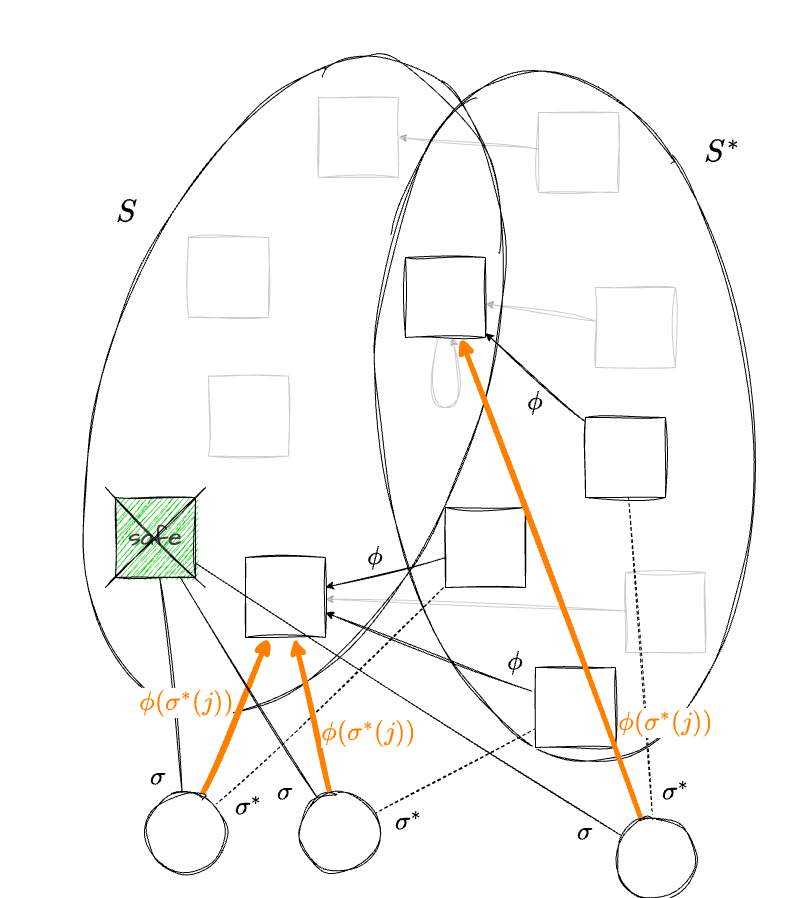

The diagram above was exported from draw.io. Its source (the exported page's mxGraphModel, read from the mxfile embedded in the PNG):
<mxGraphModel dx="537" dy="1493" grid="1" gridSize="10" guides="1" tooltips="1" connect="1" arrows="1" fold="1" page="1" pageScale="1" pageWidth="1169" pageHeight="827" math="1" shadow="0">
  <root>
    <mxCell id="0" />
    <mxCell id="1" parent="0" />
    <mxCell id="2" value="" style="ellipse;whiteSpace=wrap;html=1;hachureGap=4;fontFamily=Architects Daughter;fontSource=https%3A%2F%2Ffonts.googleapis.com%2Fcss%3Ffamily%3DArchitects%2BDaughter;fontSize=11;fontColor=default;labelBackgroundColor=default;fillColor=none;sketch=1;curveFitting=1;jiggle=2;rotation=-6;flipH=0;flipV=0;" parent="1" vertex="1">
      <mxGeometry x="503.34" y="-138.41" width="373.32" height="694.11" as="geometry" />
    </mxCell>
    <mxCell id="37" style="edgeStyle=none;html=1;sketch=1;curveFitting=1;jiggle=2;opacity=20;" parent="1" source="36" target="23" edge="1">
      <mxGeometry relative="1" as="geometry" />
    </mxCell>
    <mxCell id="JVurAkVishh6KkXWwimk-7" value="" style="ellipse;whiteSpace=wrap;html=1;hachureGap=4;fontFamily=Architects Daughter;fontSource=https%3A%2F%2Ffonts.googleapis.com%2Fcss%3Ffamily%3DArchitects%2BDaughter;fontSize=11;fontColor=default;labelBackgroundColor=default;fillColor=none;sketch=1;curveFitting=1;jiggle=2;rotation=20;" parent="1" vertex="1">
      <mxGeometry x="231.37" y="-163.49" width="372.71" height="685.38" as="geometry" />
    </mxCell>
    <mxCell id="JVurAkVishh6KkXWwimk-11" value="&lt;font style=&quot;font-size: 30px;&quot;&gt;\(S^*\)&lt;/font&gt;" style="text;html=1;whiteSpace=wrap;strokeColor=none;fillColor=none;align=center;verticalAlign=middle;rounded=0;fontFamily=Architects Daughter;fontSource=https%3A%2F%2Ffonts.googleapis.com%2Fcss%3Ffamily%3DArchitects%2BDaughter;fontSize=11;fontColor=default;labelBackgroundColor=default;" parent="1" vertex="1">
      <mxGeometry x="816.6600000000001" y="-70" width="60" height="30" as="geometry" />
    </mxCell>
    <mxCell id="10" style="edgeStyle=none;html=1;sketch=1;curveFitting=1;jiggle=2;opacity=20;" parent="1" source="JVurAkVishh6KkXWwimk-3" target="15" edge="1">
      <mxGeometry relative="1" as="geometry" />
    </mxCell>
    <mxCell id="JVurAkVishh6KkXWwimk-3" value="" style="whiteSpace=wrap;html=1;aspect=fixed;sketch=1;hachureGap=4;jiggle=2;curveFitting=1;fontFamily=Architects Daughter;fontSource=https%3A%2F%2Ffonts.googleapis.com%2Fcss%3Ffamily%3DArchitects%2BDaughter;opacity=20;" parent="1" vertex="1">
      <mxGeometry x="720" y="80" width="80" height="80" as="geometry" />
    </mxCell>
    <mxCell id="JVurAkVishh6KkXWwimk-12" style="edgeStyle=none;shape=connector;rounded=0;sketch=1;hachureGap=4;jiggle=2;curveFitting=1;orthogonalLoop=1;jettySize=auto;html=1;strokeColor=default;align=center;verticalAlign=middle;fontFamily=Architects Daughter;fontSource=https%3A%2F%2Ffonts.googleapis.com%2Fcss%3Ffamily%3DArchitects%2BDaughter;fontSize=11;fontColor=default;labelBackgroundColor=default;endArrow=classic;" parent="1" source="JVurAkVishh6KkXWwimk-4" target="23" edge="1">
      <mxGeometry relative="1" as="geometry">
        <mxPoint x="430" y="470" as="targetPoint" />
      </mxGeometry>
    </mxCell>
    <mxCell id="JVurAkVishh6KkXWwimk-4" value="" style="whiteSpace=wrap;html=1;aspect=fixed;sketch=1;hachureGap=4;jiggle=2;curveFitting=1;fontFamily=Architects Daughter;fontSource=https%3A%2F%2Ffonts.googleapis.com%2Fcss%3Ffamily%3DArchitects%2BDaughter;" parent="1" vertex="1">
      <mxGeometry x="660" y="460" width="80" height="80" as="geometry" />
    </mxCell>
    <mxCell id="JVurAkVishh6KkXWwimk-8" value="&lt;font style=&quot;font-size: 30px;&quot;&gt;\(S\)&lt;/font&gt;" style="text;html=1;whiteSpace=wrap;strokeColor=none;fillColor=none;align=center;verticalAlign=middle;rounded=0;fontFamily=Architects Daughter;fontSource=https%3A%2F%2Ffonts.googleapis.com%2Fcss%3Ffamily%3DArchitects%2BDaughter;fontSize=11;fontColor=default;labelBackgroundColor=default;" parent="1" vertex="1">
      <mxGeometry x="220.65" y="-10" width="60" height="30" as="geometry" />
    </mxCell>
    <mxCell id="11" style="edgeStyle=none;html=1;sketch=1;curveFitting=1;jiggle=2;" parent="1" source="9" target="15" edge="1">
      <mxGeometry relative="1" as="geometry" />
    </mxCell>
    <mxCell id="9" value="" style="whiteSpace=wrap;html=1;aspect=fixed;sketch=1;hachureGap=4;jiggle=2;curveFitting=1;fontFamily=Architects Daughter;fontSource=https%3A%2F%2Ffonts.googleapis.com%2Fcss%3Ffamily%3DArchitects%2BDaughter;" parent="1" vertex="1">
      <mxGeometry x="710" y="210" width="80" height="80" as="geometry" />
    </mxCell>
    <mxCell id="18" value="" style="whiteSpace=wrap;html=1;aspect=fixed;sketch=1;hachureGap=4;jiggle=2;curveFitting=1;fontFamily=Architects Daughter;fontSource=https%3A%2F%2Ffonts.googleapis.com%2Fcss%3Ffamily%3DArchitects%2BDaughter;fillStyle=auto;fillColor=#FFFFFF;opacity=20;" parent="1" vertex="1">
      <mxGeometry x="313" y="29.999999999999986" width="80" height="80" as="geometry" />
    </mxCell>
    <mxCell id="19" value="&lt;span style=&quot;color: rgb(63, 63, 63); font-size: 25px;&quot;&gt;safe&lt;/span&gt;" style="whiteSpace=wrap;html=1;aspect=fixed;sketch=1;hachureGap=4;jiggle=2;curveFitting=1;fontFamily=Architects Daughter;fontSource=https%3A%2F%2Ffonts.googleapis.com%2Fcss%3Ffamily%3DArchitects%2BDaughter;fillStyle=hachure;fillColor=#00CC00;" parent="1" vertex="1">
      <mxGeometry x="240" y="290" width="80" height="80" as="geometry" />
    </mxCell>
    <mxCell id="22" value="&lt;font style=&quot;font-size: 25px;&quot;&gt;\(\phi\)&lt;/font&gt;" style="text;html=1;whiteSpace=wrap;strokeColor=none;fillColor=none;align=center;verticalAlign=middle;rounded=0;fontFamily=Architects Daughter;fontSource=https%3A%2F%2Ffonts.googleapis.com%2Fcss%3Ffamily%3DArchitects%2BDaughter;fontSize=11;fontColor=default;labelBackgroundColor=default;" parent="1" vertex="1">
      <mxGeometry x="610" y="440" width="60" height="30" as="geometry" />
    </mxCell>
    <mxCell id="15" value="" style="whiteSpace=wrap;html=1;aspect=fixed;sketch=1;hachureGap=4;jiggle=2;curveFitting=1;fontFamily=Architects Daughter;fontSource=https%3A%2F%2Ffonts.googleapis.com%2Fcss%3Ffamily%3DArchitects%2BDaughter;fillColor=#FFFFFF;" parent="1" vertex="1">
      <mxGeometry x="530" y="50" width="80" height="80" as="geometry" />
    </mxCell>
    <mxCell id="23" value="" style="whiteSpace=wrap;html=1;aspect=fixed;sketch=1;hachureGap=4;jiggle=2;curveFitting=1;fontFamily=Architects Daughter;fontSource=https%3A%2F%2Ffonts.googleapis.com%2Fcss%3Ffamily%3DArchitects%2BDaughter;fillColor=#FFFFFF;" parent="1" vertex="1">
      <mxGeometry x="370" y="350" width="80" height="80" as="geometry" />
    </mxCell>
    <mxCell id="24" style="edgeStyle=none;html=1;rounded=0;curved=1;sketch=1;curveFitting=1;jiggle=2;opacity=20;" parent="1" source="15" target="15" edge="1">
      <mxGeometry relative="1" as="geometry">
        <Array as="points">
          <mxPoint x="590" y="200" />
        </Array>
      </mxGeometry>
    </mxCell>
    <mxCell id="25" value="&lt;font style=&quot;font-size: 25px;&quot;&gt;\(\phi\)&lt;/font&gt;" style="text;html=1;whiteSpace=wrap;strokeColor=none;fillColor=none;align=center;verticalAlign=middle;rounded=0;fontFamily=Architects Daughter;fontSource=https%3A%2F%2Ffonts.googleapis.com%2Fcss%3Ffamily%3DArchitects%2BDaughter;fontSize=11;fontColor=default;labelBackgroundColor=default;" parent="1" vertex="1">
      <mxGeometry x="630" y="180" width="60" height="30" as="geometry" />
    </mxCell>
    <mxCell id="26" value="" style="whiteSpace=wrap;html=1;aspect=fixed;sketch=1;hachureGap=4;jiggle=2;curveFitting=1;fontFamily=Architects Daughter;fontSource=https%3A%2F%2Ffonts.googleapis.com%2Fcss%3Ffamily%3DArchitects%2BDaughter;fillStyle=hachure;fillColor=#FFFFFF;opacity=20;" parent="1" vertex="1">
      <mxGeometry x="443" y="-110" width="80" height="80" as="geometry" />
    </mxCell>
    <mxCell id="28" style="edgeStyle=none;html=1;entryX=1;entryY=0.5;entryDx=0;entryDy=0;sketch=1;curveFitting=1;jiggle=2;opacity=20;" parent="1" source="27" target="26" edge="1">
      <mxGeometry relative="1" as="geometry" />
    </mxCell>
    <mxCell id="27" value="" style="whiteSpace=wrap;html=1;aspect=fixed;sketch=1;hachureGap=4;jiggle=2;curveFitting=1;fontFamily=Architects Daughter;fontSource=https%3A%2F%2Ffonts.googleapis.com%2Fcss%3Ffamily%3DArchitects%2BDaughter;opacity=20;" parent="1" vertex="1">
      <mxGeometry x="663" y="-95" width="80" height="80" as="geometry" />
    </mxCell>
    <mxCell id="32" style="edgeStyle=none;html=1;sketch=1;curveFitting=1;jiggle=2;" parent="1" source="31" target="23" edge="1">
      <mxGeometry relative="1" as="geometry" />
    </mxCell>
    <mxCell id="31" value="" style="whiteSpace=wrap;html=1;aspect=fixed;sketch=1;hachureGap=4;jiggle=2;curveFitting=1;fontFamily=Architects Daughter;fontSource=https%3A%2F%2Ffonts.googleapis.com%2Fcss%3Ffamily%3DArchitects%2BDaughter;" parent="1" vertex="1">
      <mxGeometry x="570" y="300" width="80" height="80" as="geometry" />
    </mxCell>
    <mxCell id="33" value="&lt;font style=&quot;font-size: 25px;&quot;&gt;\(\phi\)&lt;/font&gt;" style="text;html=1;whiteSpace=wrap;strokeColor=none;fillColor=none;align=center;verticalAlign=middle;rounded=0;fontFamily=Architects Daughter;fontSource=https%3A%2F%2Ffonts.googleapis.com%2Fcss%3Ffamily%3DArchitects%2BDaughter;fontSize=11;fontColor=default;labelBackgroundColor=default;" parent="1" vertex="1">
      <mxGeometry x="470" y="335" width="60" height="30" as="geometry" />
    </mxCell>
    <mxCell id="36" value="" style="whiteSpace=wrap;html=1;aspect=fixed;sketch=1;hachureGap=4;jiggle=2;curveFitting=1;fontFamily=Architects Daughter;fontSource=https%3A%2F%2Ffonts.googleapis.com%2Fcss%3Ffamily%3DArchitects%2BDaughter;opacity=20;" parent="1" vertex="1">
      <mxGeometry x="750" y="365" width="80" height="80" as="geometry" />
    </mxCell>
    <mxCell id="39" value="" style="whiteSpace=wrap;html=1;aspect=fixed;sketch=1;hachureGap=4;jiggle=2;curveFitting=1;fontFamily=Architects Daughter;fontSource=https%3A%2F%2Ffonts.googleapis.com%2Fcss%3Ffamily%3DArchitects%2BDaughter;fillStyle=auto;fillColor=#FFFFFF;opacity=20;" parent="1" vertex="1">
      <mxGeometry x="333" y="168.64" width="80" height="80" as="geometry" />
    </mxCell>
    <mxCell id="40" value="" style="endArrow=none;html=1;rounded=0;sketch=1;hachureGap=4;jiggle=2;curveFitting=1;strokeColor=default;align=center;verticalAlign=middle;fontFamily=Architects Daughter;fontSource=https%3A%2F%2Ffonts.googleapis.com%2Fcss%3Ffamily%3DArchitects%2BDaughter;fontSize=11;fontColor=default;labelBackgroundColor=default;" parent="1" edge="1">
      <mxGeometry width="50" height="50" relative="1" as="geometry">
        <mxPoint x="230" y="380" as="sourcePoint" />
        <mxPoint x="330" y="280" as="targetPoint" />
      </mxGeometry>
    </mxCell>
    <mxCell id="41" value="" style="endArrow=none;html=1;rounded=0;sketch=1;hachureGap=4;jiggle=2;curveFitting=1;strokeColor=default;align=center;verticalAlign=middle;fontFamily=Architects Daughter;fontSource=https%3A%2F%2Ffonts.googleapis.com%2Fcss%3Ffamily%3DArchitects%2BDaughter;fontSize=11;fontColor=default;labelBackgroundColor=default;" parent="1" edge="1">
      <mxGeometry width="50" height="50" relative="1" as="geometry">
        <mxPoint x="330" y="380" as="sourcePoint" />
        <mxPoint x="230" y="280" as="targetPoint" />
      </mxGeometry>
    </mxCell>
    <mxCell id="44" style="edgeStyle=none;html=1;sketch=1;curveFitting=1;jiggle=2;endArrow=none;endFill=0;" parent="1" source="43" target="19" edge="1">
      <mxGeometry relative="1" as="geometry">
        <mxPoint x="280" y="350" as="targetPoint" />
      </mxGeometry>
    </mxCell>
    <mxCell id="45" style="edgeStyle=none;shape=connector;rounded=1;sketch=1;jiggle=2;curveFitting=1;html=1;strokeColor=default;align=center;verticalAlign=middle;fontFamily=Helvetica;fontSize=11;fontColor=default;labelBackgroundColor=default;endArrow=none;endFill=0;dashed=1;" parent="1" source="43" target="31" edge="1">
      <mxGeometry relative="1" as="geometry">
        <mxPoint x="365.9183673469388" y="570" as="sourcePoint" />
      </mxGeometry>
    </mxCell>
    <mxCell id="62" style="edgeStyle=none;html=1;strokeWidth=5;sketch=1;curveFitting=1;jiggle=2;strokeColor=#FF8000;" parent="1" source="43" target="23" edge="1">
      <mxGeometry relative="1" as="geometry" />
    </mxCell>
    <mxCell id="43" value="" style="ellipse;whiteSpace=wrap;html=1;aspect=fixed;sketch=1;curveFitting=1;jiggle=2;" parent="1" vertex="1">
      <mxGeometry x="270.65" y="585" width="80" height="80" as="geometry" />
    </mxCell>
    <mxCell id="48" style="edgeStyle=none;shape=connector;rounded=1;sketch=1;jiggle=2;curveFitting=1;html=1;strokeColor=default;align=center;verticalAlign=middle;fontFamily=Helvetica;fontSize=11;fontColor=default;labelBackgroundColor=default;endArrow=none;endFill=0;" parent="1" source="47" target="19" edge="1">
      <mxGeometry relative="1" as="geometry" />
    </mxCell>
    <mxCell id="49" style="edgeStyle=none;shape=connector;rounded=1;sketch=1;jiggle=2;curveFitting=1;html=1;strokeColor=default;align=center;verticalAlign=middle;fontFamily=Helvetica;fontSize=11;fontColor=default;labelBackgroundColor=default;endArrow=none;endFill=0;dashed=1;" parent="1" source="47" target="9" edge="1">
      <mxGeometry relative="1" as="geometry" />
    </mxCell>
    <mxCell id="63" style="edgeStyle=none;html=1;sketch=1;curveFitting=1;jiggle=2;strokeWidth=5;strokeColor=#FF8000;" parent="1" source="47" target="15" edge="1">
      <mxGeometry relative="1" as="geometry" />
    </mxCell>
    <mxCell id="47" value="" style="ellipse;whiteSpace=wrap;html=1;aspect=fixed;sketch=1;curveFitting=1;jiggle=2;" parent="1" vertex="1">
      <mxGeometry x="740" y="610" width="80" height="80" as="geometry" />
    </mxCell>
    <mxCell id="51" style="edgeStyle=none;html=1;sketch=1;curveFitting=1;jiggle=2;endArrow=none;endFill=0;" parent="1" source="50" target="19" edge="1">
      <mxGeometry relative="1" as="geometry" />
    </mxCell>
    <mxCell id="52" style="edgeStyle=none;html=1;endArrow=none;endFill=0;dashed=1;sketch=1;curveFitting=1;jiggle=2;" parent="1" source="50" target="JVurAkVishh6KkXWwimk-4" edge="1">
      <mxGeometry relative="1" as="geometry" />
    </mxCell>
    <mxCell id="64" style="edgeStyle=none;html=1;strokeWidth=5;sketch=1;curveFitting=1;jiggle=2;strokeColor=#FF8000;" parent="1" source="50" target="23" edge="1">
      <mxGeometry relative="1" as="geometry" />
    </mxCell>
    <mxCell id="50" value="" style="ellipse;whiteSpace=wrap;html=1;aspect=fixed;sketch=1;curveFitting=1;jiggle=2;" parent="1" vertex="1">
      <mxGeometry x="423.34" y="585" width="80" height="80" as="geometry" />
    </mxCell>
    <mxCell id="53" value="&lt;span style=&quot;font-size: 25px;&quot;&gt;\(\sigma\)&lt;/span&gt;" style="text;html=1;whiteSpace=wrap;strokeColor=none;fillColor=none;align=center;verticalAlign=middle;rounded=0;fontFamily=Architects Daughter;fontSource=https%3A%2F%2Ffonts.googleapis.com%2Fcss%3Ffamily%3DArchitects%2BDaughter;fontSize=11;fontColor=default;labelBackgroundColor=default;" parent="1" vertex="1">
      <mxGeometry x="253" y="555" width="60" height="30" as="geometry" />
    </mxCell>
    <mxCell id="55" value="&lt;span style=&quot;font-size: 25px;&quot;&gt;\(\sigma\)&lt;/span&gt;" style="text;html=1;whiteSpace=wrap;strokeColor=none;fillColor=none;align=center;verticalAlign=middle;rounded=0;fontFamily=Architects Daughter;fontSource=https%3A%2F%2Ffonts.googleapis.com%2Fcss%3Ffamily%3DArchitects%2BDaughter;fontSize=11;fontColor=default;labelBackgroundColor=default;" parent="1" vertex="1">
      <mxGeometry x="380" y="570" width="60" height="30" as="geometry" />
    </mxCell>
    <mxCell id="56" value="&lt;span style=&quot;font-size: 25px;&quot;&gt;\(\sigma\)&lt;/span&gt;" style="text;html=1;whiteSpace=wrap;strokeColor=none;fillColor=none;align=center;verticalAlign=middle;rounded=0;fontFamily=Architects Daughter;fontSource=https%3A%2F%2Ffonts.googleapis.com%2Fcss%3Ffamily%3DArchitects%2BDaughter;fontSize=11;fontColor=default;labelBackgroundColor=default;" parent="1" vertex="1">
      <mxGeometry x="680" y="610" width="60" height="30" as="geometry" />
    </mxCell>
    <mxCell id="60" value="&lt;span style=&quot;font-size: 25px;&quot;&gt;\(\sigma^*\)&lt;/span&gt;" style="text;html=1;whiteSpace=wrap;strokeColor=none;fillColor=none;align=center;verticalAlign=middle;rounded=0;fontFamily=Architects Daughter;fontSource=https%3A%2F%2Ffonts.googleapis.com%2Fcss%3Ffamily%3DArchitects%2BDaughter;fontSize=11;fontColor=default;labelBackgroundColor=default;" parent="1" vertex="1">
      <mxGeometry x="503.34" y="600" width="60" height="30" as="geometry" />
    </mxCell>
    <mxCell id="61" value="&lt;span style=&quot;font-size: 25px;&quot;&gt;\(\sigma^*\)&lt;/span&gt;" style="text;html=1;whiteSpace=wrap;strokeColor=none;fillColor=none;align=center;verticalAlign=middle;rounded=0;fontFamily=Architects Daughter;fontSource=https%3A%2F%2Ffonts.googleapis.com%2Fcss%3Ffamily%3DArchitects%2BDaughter;fontSize=11;fontColor=default;labelBackgroundColor=default;" parent="1" vertex="1">
      <mxGeometry x="770" y="570" width="60" height="30" as="geometry" />
    </mxCell>
    <mxCell id="67" value="&lt;span style=&quot;font-size: 25px;&quot;&gt;\(\sigma^*\)&lt;/span&gt;" style="text;html=1;whiteSpace=wrap;strokeColor=none;fillColor=none;align=center;verticalAlign=middle;rounded=0;fontFamily=Architects Daughter;fontSource=https%3A%2F%2Ffonts.googleapis.com%2Fcss%3Ffamily%3DArchitects%2BDaughter;fontSize=11;fontColor=default;labelBackgroundColor=default;" parent="1" vertex="1">
      <mxGeometry x="342.9999999999999" y="585" width="60" height="30" as="geometry" />
    </mxCell>
    <mxCell id="68" value="&lt;font style=&quot;font-size: 25px; color: rgb(255, 128, 0);&quot;&gt;\(\phi(\sigma^*(j))\)&lt;/font&gt;" style="text;html=1;whiteSpace=wrap;strokeColor=none;fillColor=none;align=center;verticalAlign=middle;rounded=0;fontFamily=Architects Daughter;fontSource=https%3A%2F%2Ffonts.googleapis.com%2Fcss%3Ffamily%3DArchitects%2BDaughter;fontSize=11;fontColor=default;labelBackgroundColor=default;" parent="1" vertex="1">
      <mxGeometry x="280.65000000000003" y="480" width="60" height="30" as="geometry" />
    </mxCell>
    <mxCell id="69" value="&lt;font style=&quot;font-size: 25px; color: rgb(255, 128, 0);&quot;&gt;\(\phi(\sigma^*(j))\)&lt;/font&gt;" style="text;html=1;whiteSpace=wrap;strokeColor=none;fillColor=none;align=center;verticalAlign=middle;rounded=0;fontFamily=Architects Daughter;fontSource=https%3A%2F%2Ffonts.googleapis.com%2Fcss%3Ffamily%3DArchitects%2BDaughter;fontSize=11;fontColor=default;labelBackgroundColor=default;" parent="1" vertex="1">
      <mxGeometry x="463" y="510" width="60" height="30" as="geometry" />
    </mxCell>
    <mxCell id="70" value="&lt;font style=&quot;font-size: 25px; color: rgb(255, 128, 0);&quot;&gt;\(\phi(\sigma^*(j))\)&lt;/font&gt;" style="text;html=1;whiteSpace=wrap;strokeColor=none;fillColor=none;align=center;verticalAlign=middle;rounded=0;fontFamily=Architects Daughter;fontSource=https%3A%2F%2Ffonts.googleapis.com%2Fcss%3Ffamily%3DArchitects%2BDaughter;fontSize=11;fontColor=default;labelBackgroundColor=default;" parent="1" vertex="1">
      <mxGeometry x="760" y="500" width="60" height="30" as="geometry" />
    </mxCell>
  </root>
</mxGraphModel>